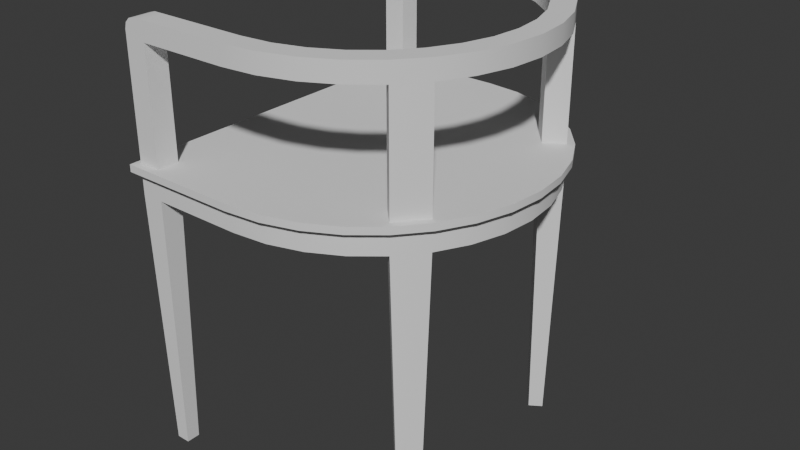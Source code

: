 # Source: DeskChair.blend  (saved by Blender 4.1.24; exported with 4.5.12 LTS)
import bpy
from mathutils import Matrix  # noqa: F401  (used for matrix-valued properties, if any)

bpy.ops.wm.read_factory_settings(use_empty=True)
scene = bpy.context.scene
scene.name = 'Scene'

# ---- collections
col_collection = bpy.data.collections.new('Collection'); scene.collection.children.link(col_collection)

# ---- world
world_world = bpy.data.worlds.new('World'); scene.world = world_world
world_world.use_nodes = True; world_world.node_tree.nodes.clear()
_N = world_world.node_tree.nodes; _L = world_world.node_tree.links
n0 = _N.new('ShaderNodeOutputWorld'); n0.name = 'World Output'; n0.location = (300, 300)
n1 = _N.new('ShaderNodeBackground'); n1.name = 'Background'; n1.location = (10, 300)
n1.inputs[0].default_value = (0.05088, 0.05088, 0.05088, 1.0)
_L.new(n1.outputs[0], n0.inputs[0])
n0.is_active_output = True
world_world.color = (0.05088, 0.05088, 0.05088)
world_world.use_sun_shadow = False
world_world.sun_shadow_jitter_overblur = 0.0

# ---- meshes
me_circle = bpy.data.meshes.new('Circle')
me_circle.from_pydata([(-0.006299, 0.8718, 0.0), (-0.5503, 0.8963, -1.508), (-0.6294, -0.9754, -1.508), (-0.006299, -0.8718, 0.0), (0.17, -0.8544, 0.0), (0.3334, -0.8049, 0.0), (0.484, -0.7243, 0.0), (0.7226, 0.5249, -1.508), (0.6558, 0.6063, -1.508), (0.8049, -0.3334, 0.0), (0.8544, -0.17, 0.0), (0.8712, 0.0, 0.0), (0.8544, 0.17, 0.0), (0.8049, 0.3334, 0.0), (0.7887, 0.569, -1.508), (0.7119, 0.6625, -1.508), (0.484, 0.7243, 0.0), (0.3334, 0.8049, 0.0), (0.17, 0.8544, 0.0), (-0.6539, -1.0, 0.1295), (-0.6539, 1.0, 0.1295), (0.0, -1.0, 0.1295), (0.0, 1.0, 0.1295), (0.1951, -0.9808, 0.1295), (0.3827, -0.9239, 0.1295), (0.5556, -0.8315, 0.1295), (0.7071, -0.7071, 0.1295), (0.8315, -0.5556, 0.1295), (0.9239, -0.3827, 0.1295), (0.9808, -0.1951, 0.1295), (1.0, 0.0, 0.1295), (0.9808, 0.1951, 0.1295), (0.9239, 0.3827, 0.1295), (0.8315, 0.5556, 0.1295), (0.7071, 0.7071, 0.1295), (0.5556, 0.8315, 0.1295), (0.3827, 0.9239, 0.1295), (0.1951, 0.9808, 0.1295), (-0.6848, -1.044, 0.1295), (-0.6848, 1.044, 0.1295), (-0.001879, -1.044, 0.1295), (-0.001879, 1.044, 0.1295), (0.2019, -1.024, 0.1295), (0.3978, -0.9648, 0.1295), (0.5783, -0.8683, 0.1295), (0.7365, -0.7384, 0.1295), (0.8664, -0.5802, 0.1295), (0.9629, -0.3996, 0.1295), (1.022, -0.2037, 0.1295), (1.042, 2.658e-10, 0.1295), (1.022, 0.2037, 0.1295), (0.9629, 0.3996, 0.1295), (0.8664, 0.5802, 0.1295), (0.7365, 0.7384, 0.1295), (0.5783, 0.8683, 0.1295), (0.3978, 0.9648, 0.1295), (0.2019, 1.024, 0.1295), (-0.5256, 1.0, 0.1295), (-0.5279, 1.044, 0.1295), (-0.5259, -1.0, 0.1295), (-0.5281, -1.044, 0.1295), (-0.6539, 0.8716, 0.1295), (-0.6848, 0.8698, 0.1295), (-0.6539, -0.8716, 0.1295), (-0.6848, -0.8716, 0.1295), (-0.5504, -0.9754, -1.508), (-0.6294, 0.9754, -1.508), (-0.5503, -0.8963, -1.508), (-0.6294, -0.8962, -1.508), (-0.6294, 0.8962, -1.508), (0.0, 1.0, 0.0), (0.1951, -0.9808, 0.0), (0.0, -1.0, 0.0), (0.3827, -0.9239, 0.0), (0.5556, -0.8315, 0.0), (0.6558, -0.6063, -1.508), (0.7226, -0.5249, -1.508), (0.9239, -0.3827, 0.0), (0.9808, -0.1951, 0.0), (1.0, 0.0, 0.0), (0.9808, 0.1951, 0.0), (0.9239, 0.3827, 0.0), (0.7119, -0.6625, -1.508), (0.7887, -0.569, -1.508), (0.5556, 0.8315, 0.0), (0.3827, 0.9239, 0.0), (0.1951, 0.9808, 0.0), (-0.5502, 0.9754, -1.508), (-0.6539, 0.8716, 0.0), (-0.6539, 1.0, 0.0), (-0.5259, -1.0, 0.0), (-0.6539, -1.0, 0.0), (-0.5256, 1.0, 0.0), (-0.6539, -0.8716, 0.0), (-0.5258, -0.8717, 0.0), (-0.5257, 0.8717, 0.0), (0.8315, -0.5556, 0.0), (0.7071, -0.7071, 0.0), (0.7071, 0.7071, 0.0), (0.8315, 0.5556, 0.0), (0.7243, -0.484, 0.0), (0.616, -0.616, 0.0), (0.616, 0.616, 0.0), (0.7243, 0.484, 0.0), (-0.6848, 0.8698, 0.1704), (-0.6848, 1.044, 0.1704), (-0.5281, -1.044, 0.1704), (-0.6848, -1.044, 0.1704), (-0.5279, 1.044, 0.1704), (-0.001879, 1.044, 0.1704), (0.2019, -1.024, 0.1704), (-0.001879, -1.044, 0.1704), (0.3978, -0.9648, 0.1704), (0.5783, -0.8683, 0.1704), (0.7365, -0.7384, 0.1704), (0.8664, -0.5802, 0.1704), (0.9629, -0.3996, 0.1704), (1.022, -0.2037, 0.1704), (1.042, 2.658e-10, 0.1704), (1.022, 0.2037, 0.1704), (0.9629, 0.3996, 0.1704), (0.8664, 0.5802, 0.1704), (0.7365, 0.7384, 0.1704), (0.5783, 0.8683, 0.1704), (0.3978, 0.9648, 0.1704), (0.2019, 1.024, 0.1704), (-0.6848, -0.8716, 0.1704), (-0.4338, 0.78, 0.1704), (-0.4339, -0.78, 0.1704), (-0.01072, 0.7802, 0.1704), (0.1521, -0.7643, 0.1704), (-0.0106, -0.78, 0.1704), (0.2981, -0.7197, 0.1704), (0.4329, -0.6478, 0.1704), (0.551, -0.5509, 0.1704), (0.6478, -0.4329, 0.1704), (0.7198, -0.2981, 0.1704), (0.7643, -0.152, 0.1704), (0.7791, 5.466e-05, 0.1704), (0.7642, 0.152, 0.1704), (0.72, 0.298, 0.1704), (0.6478, 0.4327, 0.1704), (0.5509, 0.551, 0.1704), (0.4329, 0.6479, 0.1704), (0.2982, 0.7198, 0.1704), (0.1521, 0.7641, 0.1704), (-0.6538, 0.8716, 0.1704), (-0.6539, 0.9998, 0.1704), (-0.5257, -1.0, 0.1704), (-0.654, -0.9999, 0.1704), (-0.5256, 1.0, 0.1704), (0.0002298, 1.0, 0.1704), (0.1952, -0.9808, 0.1704), (0.0001672, -1.0, 0.1704), (0.3828, -0.9239, 0.1704), (0.5556, -0.8315, 0.1704), (0.7072, -0.7071, 0.1704), (0.8315, -0.5556, 0.1704), (0.9239, -0.3827, 0.1704), (0.9807, -0.1951, 0.1704), (1.0, -2.974e-06, 0.1704), (0.9808, 0.1951, 0.1704), (0.9239, 0.3828, 0.1704), (0.8311, 0.5558, 0.1704), (0.7075, 0.7067, 0.1704), (0.5561, 0.8308, 0.1704), (0.3832, 0.9235, 0.1704), (0.1958, 0.9812, 0.1704), (-0.6539, -0.8717, 0.1704), (-0.6538, 0.8716, 0.8139), (-0.6539, 0.9998, 0.8139), (-0.5257, -1.0, 0.8139), (-0.654, -0.9999, 0.8139), (-0.5256, 1.0, 0.8139), (0.0002298, 1.0, 0.8139), (0.1952, -0.9808, 0.8139), (0.0001672, -1.0, 0.8139), (0.3828, -0.9239, 0.8139), (0.5556, -0.8315, 0.8139), (0.7072, -0.7071, 0.8139), (0.8315, -0.5556, 0.8139), (0.9239, -0.3827, 0.8139), (0.9807, -0.1951, 0.8139), (1.0, -2.974e-06, 0.8139), (0.9808, 0.1951, 0.8139), (0.9239, 0.3828, 0.8139), (0.8311, 0.5558, 0.8139), (0.7075, 0.7067, 0.8139), (0.5561, 0.8308, 0.8139), (0.3832, 0.9235, 0.8139), (0.1958, 0.9812, 0.8139), (-0.6539, -0.8717, 0.8139), (-0.5254, 0.8715, 0.8139), (-0.006221, 0.8718, 0.8139), (0.1701, -0.8545, 0.8139), (-0.006184, -0.8716, 0.8139), (0.3334, -0.8047, 0.8139), (0.484, -0.7243, 0.8139), (0.616, -0.6159, 0.8139), (0.7244, -0.484, 0.8139), (0.8048, -0.3333, 0.8139), (0.8545, -0.1699, 0.8139), (0.8711, 8.113e-05, 0.8139), (0.8544, 0.1699, 0.8139), (0.805, 0.3332, 0.8139), (0.7243, 0.4838, 0.8139), (0.616, 0.616, 0.8139), (0.484, 0.7244, 0.8139), (0.3334, 0.8049, 0.8139), (0.1701, 0.8543, 0.8139), (-0.5255, -0.8716, 0.8139), (-0.5257, -1.0, 0.9222), (-0.5256, 1.0, 0.9222), (0.0002298, 1.0, 0.9222), (0.1952, -0.9808, 0.9222), (0.0001672, -1.0, 0.9222), (0.3828, -0.9239, 0.9222), (0.5556, -0.8315, 0.9222), (0.7072, -0.7071, 0.9222), (0.8315, -0.5556, 0.9222), (0.9239, -0.3827, 0.9222), (0.9807, -0.1951, 0.9222), (1.0, -2.974e-06, 0.9222), (0.9808, 0.1951, 0.9222), (0.9239, 0.3828, 0.9222), (0.8311, 0.5558, 0.9222), (0.7075, 0.7067, 0.9222), (0.5561, 0.8308, 0.9222), (0.3832, 0.9235, 0.9222), (0.1958, 0.9812, 0.9222), (-0.5254, 0.8715, 0.9222), (-0.006221, 0.8718, 0.9222), (0.1701, -0.8545, 0.9222), (-0.006184, -0.8716, 0.9222), (0.3334, -0.8047, 0.9222), (0.484, -0.7243, 0.9222), (0.616, -0.6159, 0.9222), (0.7244, -0.484, 0.9222), (0.8048, -0.3333, 0.9222), (0.8545, -0.1699, 0.9222), (0.8711, 8.113e-05, 0.9222), (0.8544, 0.1699, 0.9222), (0.805, 0.3332, 0.9222), (0.7243, 0.4838, 0.9222), (0.616, 0.616, 0.9222), (0.484, 0.7244, 0.9222), (0.3334, 0.8049, 0.9222), (0.1701, 0.8543, 0.9222), (-0.5255, -0.8716, 0.9222), (-0.5873, 0.8716, 0.9222), (-0.6538, 0.8716, 0.8557), (-0.6206, 0.8716, 0.9133), (-0.6449, 0.8716, 0.889), (-0.6539, 0.9998, 0.8557), (-0.5874, 0.9999, 0.9222), (-0.645, 0.9999, 0.889), (-0.6206, 0.9999, 0.9133), (-0.5875, -1.0, 0.9222), (-0.654, -0.9999, 0.8557), (-0.6207, -1.0, 0.9133), (-0.6451, -0.9999, 0.889), (-0.6539, -0.8717, 0.8557), (-0.5874, -0.8716, 0.9222), (-0.645, -0.8717, 0.889), (-0.6207, -0.8717, 0.9133), (-0.5254, 0.8715, 0.1704), (-0.006221, 0.8718, 0.1704), (0.1701, -0.8545, 0.1704), (-0.006184, -0.8716, 0.1704), (0.3334, -0.8047, 0.1704), (0.484, -0.7243, 0.1704), (0.616, -0.6159, 0.1704), (0.7244, -0.484, 0.1704), (0.8048, -0.3333, 0.1704), (0.8545, -0.1699, 0.1704), (0.8711, 8.113e-05, 0.1704), (0.8544, 0.1699, 0.1704), (0.805, 0.3332, 0.1704), (0.7243, 0.4838, 0.1704), (0.616, 0.616, 0.1704), (0.484, 0.7244, 0.1704), (0.3334, 0.8049, 0.1704), (0.1701, 0.8543, 0.1704), (-0.5255, -0.8716, 0.1704), (0.07045, -1.155e-05, 0.1704), (0.05745, -1.133e-05, 0.0)], [], [(77, 78, 29, 28), (92, 89, 20, 57), (85, 86, 37, 36), (78, 79, 30, 29), (72, 71, 23, 21), (86, 70, 22, 37), (79, 80, 31, 30), (71, 73, 24, 23), (80, 81, 32, 31), (73, 74, 25, 24), (81, 99, 33, 32), (74, 97, 26, 25), (99, 98, 34, 33), (97, 96, 27, 26), (93, 91, 19, 63), (98, 84, 35, 34), (96, 77, 28, 27), (90, 72, 21, 59), (84, 85, 36, 35), (63, 19, 38, 64), (32, 33, 52, 51), (31, 32, 51, 50), (30, 31, 50, 49), (29, 30, 49, 48), (28, 29, 48, 47), (27, 28, 47, 46), (26, 27, 46, 45), (40, 42, 110, 111), (56, 41, 109, 125), (49, 50, 119, 118), (42, 43, 112, 110), (50, 51, 120, 119), (43, 44, 113, 112), (51, 52, 121, 120), (44, 45, 114, 113), (52, 53, 122, 121), (45, 46, 115, 114), (64, 38, 107, 126), (53, 54, 123, 122), (46, 47, 116, 115), (60, 40, 111, 106), (54, 55, 124, 123), (47, 48, 117, 116), (58, 39, 105, 108), (55, 56, 125, 124), (48, 49, 118, 117), (33, 34, 53, 52), (59, 21, 40, 60), (34, 35, 54, 53), (57, 20, 39, 58), (35, 36, 55, 54), (21, 23, 42, 40), (36, 37, 56, 55), (23, 24, 43, 42), (37, 22, 41, 56), (24, 25, 44, 43), (25, 26, 45, 44), (22, 57, 58, 41), (41, 58, 108, 109), (70, 92, 57, 22), (19, 59, 60, 38), (38, 60, 106, 107), (91, 90, 59, 19), (39, 62, 104, 105), (20, 61, 62, 39), (89, 88, 61, 20), (62, 64, 126, 104), (61, 63, 64, 62), (88, 93, 63, 61), (0, 95, 92, 70), (3, 4, 71, 72), (4, 5, 73, 71), (5, 6, 74, 73), (6, 101, 97, 74), (100, 9, 77, 96), (9, 10, 78, 77), (10, 11, 79, 78), (11, 12, 80, 79), (12, 13, 81, 80), (13, 103, 99, 81), (102, 16, 84, 98), (16, 17, 85, 84), (17, 18, 86, 85), (18, 0, 70, 86), (94, 3, 72, 90), (95, 94, 93, 88), (95, 88, 69, 1), (89, 92, 87, 66), (93, 94, 67, 68), (90, 91, 2, 65), (88, 89, 66, 69), (92, 95, 1, 87), (91, 93, 68, 2), (99, 103, 7, 14), (97, 101, 75, 82), (102, 98, 15, 8), (101, 100, 76, 75), (100, 96, 83, 76), (98, 99, 14, 15), (94, 90, 65, 67), (103, 102, 8, 7), (96, 97, 82, 83), (146, 147, 105, 104), (148, 149, 107, 106), (150, 151, 109, 108), (152, 153, 111, 110), (154, 152, 110, 112), (155, 154, 112, 113), (156, 155, 113, 114), (157, 156, 114, 115), (158, 157, 115, 116), (159, 158, 116, 117), (160, 159, 117, 118), (161, 160, 118, 119), (162, 161, 119, 120), (163, 162, 120, 121), (164, 163, 121, 122), (165, 164, 122, 123), (166, 165, 123, 124), (167, 166, 124, 125), (151, 167, 125, 109), (147, 150, 108, 105), (153, 148, 106, 111), (168, 146, 104, 126), (149, 168, 126, 107), (149, 148, 171, 172), (163, 164, 187, 186), (147, 146, 169, 170), (146, 265, 192, 169), (272, 271, 198, 199), (283, 265, 146, 168), (193, 209, 247, 231), (184, 185, 224, 223), (196, 194, 232, 234), (209, 208, 246, 247), (183, 184, 223, 222), (194, 195, 233, 232), (208, 207, 245, 246), (182, 183, 222, 221), (192, 193, 231, 230), (207, 206, 244, 245), (181, 182, 221, 220), (206, 205, 243, 244), (180, 181, 220, 219), (210, 262, 248), (205, 204, 242, 243), (179, 180, 219, 218), (171, 176, 215, 211), (204, 203, 241, 242), (178, 179, 218, 217), (172, 171, 258), (279, 278, 205, 206), (150, 147, 170, 173), (156, 157, 180, 179), (168, 149, 172, 191), (283, 168, 191, 210), (191, 172, 258, 261), (230, 231, 213, 212), (232, 233, 215, 214), (234, 232, 214, 216), (235, 234, 216, 217), (236, 235, 217, 218), (237, 236, 218, 219), (238, 237, 219, 220), (239, 238, 220, 221), (240, 239, 221, 222), (241, 240, 222, 223), (242, 241, 223, 224), (243, 242, 224, 225), (244, 243, 225, 226), (245, 244, 226, 227), (246, 245, 227, 228), (247, 246, 228, 229), (231, 247, 229, 213), (233, 248, 211, 215), (169, 192, 250), (197, 196, 234, 235), (185, 186, 225, 224), (230, 212, 254, 249), (198, 197, 235, 236), (186, 187, 226, 225), (195, 210, 248, 233), (248, 262, 257, 211), (199, 198, 236, 237), (187, 188, 227, 226), (173, 254, 212), (174, 173, 212, 213), (200, 199, 237, 238), (188, 189, 228, 227), (176, 175, 214, 215), (201, 200, 238, 239), (189, 190, 229, 228), (175, 177, 216, 214), (202, 201, 239, 240), (190, 174, 213, 229), (177, 178, 217, 216), (203, 202, 240, 241), (265, 266, 151, 150), (266, 282, 167, 151), (282, 281, 166, 167), (281, 280, 165, 166), (280, 279, 164, 165), (164, 279, 206, 187), (206, 207, 188, 187), (207, 208, 189, 188), (208, 209, 190, 189), (209, 193, 174, 190), (193, 192, 173, 174), (173, 192, 265, 150), (198, 271, 156, 179), (199, 180, 157, 272), (278, 277, 162, 163), (277, 276, 161, 162), (276, 275, 160, 161), (275, 274, 159, 160), (274, 273, 158, 159), (273, 272, 157, 158), (163, 186, 205, 278), (199, 200, 181, 180), (200, 201, 182, 181), (201, 202, 183, 182), (202, 203, 184, 183), (203, 204, 185, 184), (204, 205, 186, 185), (171, 148, 283, 210), (210, 195, 176, 171), (195, 194, 175, 176), (194, 196, 177, 175), (196, 197, 178, 177), (197, 198, 179, 178), (271, 270, 155, 156), (270, 269, 154, 155), (269, 267, 152, 154), (267, 268, 153, 152), (268, 283, 148, 153), (249, 254, 256, 251), (251, 256, 255, 252), (252, 255, 253, 250), (257, 262, 264, 259), (259, 264, 263, 260), (260, 263, 261, 258), (170, 169, 250, 253), (254, 173, 256), (256, 173, 255), (255, 173, 253), (253, 173, 170), (250, 192, 252), (249, 192, 230), (252, 192, 251), (251, 192, 249), (258, 171, 260), (260, 171, 259), (259, 171, 257), (257, 171, 211), (262, 210, 264), (261, 210, 191), (264, 210, 263), (263, 210, 261), (127, 129, 266, 265), (130, 131, 268, 267), (132, 130, 267, 269), (133, 132, 269, 270), (134, 133, 270, 271), (135, 134, 271, 272), (136, 135, 272, 273), (137, 136, 273, 274), (138, 137, 274, 275), (139, 138, 275, 276), (140, 139, 276, 277), (141, 140, 277, 278), (142, 141, 278, 279), (143, 142, 279, 280), (144, 143, 280, 281), (145, 144, 281, 282), (129, 145, 282, 266), (131, 128, 283, 268), (128, 127, 265, 283), (127, 128, 284), (128, 131, 284), (131, 130, 284), (130, 132, 284), (132, 133, 284), (133, 134, 284), (134, 135, 284), (135, 136, 284), (136, 137, 284), (137, 138, 284), (138, 139, 284), (139, 140, 284), (140, 141, 284), (141, 142, 284), (142, 143, 284), (143, 144, 284), (144, 145, 284), (145, 129, 284), (129, 127, 284), (94, 95, 285), (95, 0, 285), (0, 18, 285), (18, 17, 285), (17, 16, 285), (16, 102, 285), (102, 103, 285), (103, 13, 285), (13, 12, 285), (12, 11, 285), (11, 10, 285), (10, 9, 285), (9, 100, 285), (100, 101, 285), (101, 6, 285), (6, 5, 285), (5, 4, 285), (4, 3, 285), (3, 94, 285)])
me_circle.polygons.foreach_set('use_smooth', [True] * 315)
_k = set([(1, 69), (1, 87), (1, 95), (2, 65), (2, 68), (2, 91), (7, 8), (7, 14), (7, 103), (8, 15), (8, 102), (14, 15), (14, 99), (15, 98), (19, 59), (19, 63), (19, 91), (20, 57), (20, 61), (20, 89), (21, 23), (21, 59), (22, 37), (22, 57), (23, 24), (24, 25), (25, 26), (26, 27), (27, 28), (28, 29), (29, 30), (30, 31), (31, 32), (32, 33), (33, 34), (34, 35), (35, 36), (36, 37), (38, 60), (38, 64), (38, 107), (39, 58), (39, 62), (39, 105), (40, 42), (40, 60), (41, 56), (41, 58), (42, 43), (43, 44), (44, 45), (45, 46), (46, 47), (47, 48), (48, 49), (49, 50), (50, 51), (51, 52), (52, 53), (53, 54), (54, 55), (55, 56), (61, 63), (62, 64), (65, 67), (65, 90), (66, 69), (66, 87), (66, 89), (67, 68), (67, 94), (68, 93), (69, 88), (70, 86), (70, 92), (71, 72), (71, 73), (72, 90), (73, 74), (74, 97), (75, 76), (75, 82), (75, 101), (76, 83), (76, 100), (77, 78), (77, 96), (78, 79), (79, 80), (80, 81), (81, 99), (82, 83), (82, 97), (83, 96), (84, 85), (84, 98), (85, 86), (87, 92), (88, 93), (88, 95), (90, 94), (92, 95), (93, 94), (96, 100), (97, 101), (98, 102), (99, 103), (100, 101), (102, 103), (104, 105), (104, 126), (105, 108), (106, 107), (106, 111), (107, 126), (108, 109), (109, 125), (110, 111), (110, 112), (112, 113), (113, 114), (114, 115), (115, 116), (116, 117), (117, 118), (118, 119), (119, 120), (120, 121), (121, 122), (122, 123), (123, 124), (124, 125), (146, 147), (146, 169), (146, 265), (147, 150), (147, 170), (148, 149), (148, 171), (148, 283), (149, 168), (149, 172), (150, 173), (150, 265), (156, 157), (156, 179), (156, 271), (157, 180), (157, 272), (163, 164), (163, 186), (163, 278), (164, 187), (164, 279), (168, 191), (168, 283), (169, 250), (170, 253), (171, 176), (171, 210), (172, 258), (173, 174), (173, 192), (174, 190), (175, 176), (175, 177), (177, 178), (178, 179), (179, 198), (180, 181), (180, 199), (181, 182), (182, 183), (183, 184), (184, 185), (185, 186), (186, 205), (187, 188), (187, 206), (188, 189), (189, 190), (191, 261), (192, 193), (192, 265), (193, 209), (194, 195), (194, 196), (195, 210), (196, 197), (197, 198), (198, 271), (199, 200), (199, 272), (200, 201), (201, 202), (202, 203), (203, 204), (204, 205), (205, 278), (206, 207), (206, 279), (207, 208), (208, 209), (210, 283), (211, 215), (211, 257), (212, 213), (212, 254), (213, 229), (214, 215), (214, 216), (216, 217), (217, 218), (218, 219), (219, 220), (220, 221), (221, 222), (222, 223), (223, 224), (224, 225), (225, 226), (226, 227), (227, 228), (228, 229), (230, 231), (230, 249), (231, 247), (232, 233), (232, 234), (233, 248), (234, 235), (235, 236), (236, 237), (237, 238), (238, 239), (239, 240), (240, 241), (241, 242), (242, 243), (243, 244), (244, 245), (245, 246), (246, 247), (248, 262), (249, 251), (250, 252), (251, 252), (253, 255), (254, 256), (255, 256), (257, 259), (258, 260), (259, 260), (261, 263), (262, 264), (263, 264), (271, 272), (278, 279)])
me_circle.attributes.new('sharp_edge', 'BOOLEAN', 'EDGE').data.foreach_set('value', [ (min(e.vertices), max(e.vertices)) in _k for e in me_circle.edges])
_uv = me_circle.uv_layers.new(name='UVMap')
_uv.uv.foreach_set('vector', [0.2201, 0.3814, 0.2201, 0.3529, 0.239, 0.3529, 0.239, 0.3814, 0.2201, 0.01951, 0.2201, 0.0008348, 0.239, 0.0008348, 0.239, 0.01951, 0.2201, 0.1531, 0.2201, 0.1246, 0.239, 0.1246, 0.239, 0.1531, 0.2201, 0.3529, 0.2201, 0.3243, 0.239, 0.3243, 0.239, 0.3529, 0.2201, 0.5526, 0.2201, 0.5241, 0.239, 0.5241, 0.239, 0.5526, 0.2201, 0.1246, 0.2201, 0.09603, 0.239, 0.09603, 0.239, 0.1246, 0.2201, 0.3243, 0.2201, 0.2958, 0.239, 0.2958, 0.239, 0.3243, 0.2201, 0.5241, 0.2201, 0.4956, 0.239, 0.4956, 0.239, 0.5241, 0.2201, 0.2958, 0.2201, 0.2673, 0.239, 0.2673, 0.239, 0.2958, 0.2201, 0.4956, 0.2201, 0.467, 0.239, 0.467, 0.239, 0.4956, 0.2201, 0.2673, 0.2201, 0.2387, 0.239, 0.2387, 0.239, 0.2673, 0.2201, 0.467, 0.2201, 0.4385, 0.239, 0.4385, 0.239, 0.467, 0.2201, 0.2387, 0.2201, 0.2102, 0.239, 0.2102, 0.239, 0.2387, 0.2201, 0.4385, 0.2201, 0.41, 0.239, 0.41, 0.239, 0.4385, 0.8559, 0.6678, 0.8559, 0.6491, 0.8747, 0.6491, 0.8747, 0.6678, 0.2201, 0.2102, 0.2201, 0.1816, 0.239, 0.1816, 0.239, 0.2102, 0.2201, 0.41, 0.2201, 0.3814, 0.239, 0.3814, 0.239, 0.41, 0.2201, 0.6292, 0.2201, 0.5526, 0.239, 0.5526, 0.239, 0.6292, 0.2201, 0.1816, 0.2201, 0.1531, 0.239, 0.1531, 0.239, 0.1816, 0.5186, 0.6288, 0.5186, 0.6475, 0.5141, 0.6539, 0.5141, 0.6288, 0.7483, 0.4462, 0.7348, 0.421, 0.7399, 0.4174, 0.7539, 0.4437, 0.7565, 0.4735, 0.7483, 0.4462, 0.7539, 0.4437, 0.7626, 0.4722, 0.7593, 0.5019, 0.7565, 0.4735, 0.7626, 0.4722, 0.7655, 0.5019, 0.7565, 0.5303, 0.7593, 0.5019, 0.7655, 0.5019, 0.7626, 0.5315, 0.7483, 0.5576, 0.7565, 0.5303, 0.7626, 0.5315, 0.7539, 0.5601, 0.7348, 0.5828, 0.7483, 0.5576, 0.7539, 0.5601, 0.7399, 0.5863, 0.7167, 0.6048, 0.7348, 0.5828, 0.7399, 0.5863, 0.721, 0.6094, 0.9937, 0.5775, 0.9937, 0.5477, 0.9997, 0.5477, 0.9997, 0.5775, 0.9937, 0.1305, 0.9937, 0.1007, 0.9997, 0.1007, 0.9997, 0.1305, 0.9937, 0.3391, 0.9937, 0.3093, 0.9997, 0.3093, 0.9997, 0.3391, 0.9937, 0.5477, 0.9937, 0.5179, 0.9997, 0.5179, 0.9997, 0.5477, 0.9937, 0.3093, 0.9937, 0.2795, 0.9997, 0.2795, 0.9997, 0.3093, 0.9937, 0.5179, 0.9937, 0.4881, 0.9997, 0.4881, 0.9997, 0.5179, 0.9937, 0.2795, 0.9937, 0.2497, 0.9997, 0.2497, 0.9997, 0.2795, 0.9937, 0.4881, 0.9937, 0.4583, 0.9997, 0.4583, 0.9997, 0.4881, 0.9937, 0.2497, 0.9937, 0.2199, 0.9997, 0.2199, 0.9997, 0.2497, 0.9937, 0.4583, 0.9937, 0.4285, 0.9997, 0.4285, 0.9997, 0.4583, 0.7268, 0.02682, 0.7268, 0.001673, 0.7328, 0.001673, 0.7328, 0.02682, 0.9937, 0.2199, 0.9937, 0.1901, 0.9997, 0.1901, 0.9997, 0.2199, 0.9937, 0.4285, 0.9937, 0.3987, 0.9997, 0.3987, 0.9997, 0.4285, 0.9937, 0.6542, 0.9937, 0.5775, 0.9997, 0.5775, 0.9997, 0.6542, 0.9937, 0.1901, 0.9937, 0.1603, 0.9997, 0.1603, 0.9997, 0.1901, 0.9937, 0.3987, 0.9937, 0.3689, 0.9997, 0.3689, 0.9997, 0.3987, 0.9937, 0.02413, 0.9937, 0.001293, 0.9997, 0.001293, 0.9997, 0.02413, 0.9937, 0.1603, 0.9937, 0.1305, 0.9997, 0.1305, 0.9997, 0.1603, 0.9937, 0.3689, 0.9937, 0.3391, 0.9997, 0.3391, 0.9997, 0.3689, 0.7348, 0.421, 0.7167, 0.3989, 0.721, 0.3944, 0.7399, 0.4174, 0.5372, 0.6475, 0.6138, 0.6475, 0.6135, 0.6539, 0.5369, 0.6539, 0.7167, 0.3989, 0.6946, 0.3808, 0.698, 0.3755, 0.721, 0.3944, 0.5372, 0.3563, 0.5186, 0.3563, 0.5141, 0.3499, 0.5369, 0.3499, 0.6946, 0.3808, 0.6695, 0.3674, 0.6717, 0.3614, 0.698, 0.3755, 0.6138, 0.6475, 0.6422, 0.6447, 0.6432, 0.651, 0.6135, 0.6539, 0.6695, 0.3674, 0.6422, 0.3591, 0.6432, 0.3528, 0.6717, 0.3614, 0.6422, 0.6447, 0.6695, 0.6364, 0.6717, 0.6423, 0.6432, 0.651, 0.6422, 0.3591, 0.6138, 0.3563, 0.6135, 0.3499, 0.6432, 0.3528, 0.6695, 0.6364, 0.6946, 0.6229, 0.698, 0.6283, 0.6717, 0.6423, 0.6946, 0.6229, 0.7167, 0.6048, 0.721, 0.6094, 0.698, 0.6283, 0.6138, 0.3563, 0.5372, 0.3563, 0.5369, 0.3499, 0.6135, 0.3499, 0.9937, 0.1007, 0.9937, 0.02413, 0.9997, 0.02413, 0.9997, 0.1007, 0.2201, 0.09603, 0.2201, 0.01951, 0.239, 0.01951, 0.239, 0.09603, 0.5186, 0.6475, 0.5372, 0.6475, 0.5369, 0.6539, 0.5141, 0.6539, 0.9937, 0.677, 0.9937, 0.6542, 0.9997, 0.6542, 0.9997, 0.677, 0.2201, 0.6478, 0.2201, 0.6292, 0.239, 0.6292, 0.239, 0.6478, 0.7268, 0.3057, 0.7268, 0.2803, 0.7328, 0.2803, 0.7328, 0.3057, 0.5186, 0.3563, 0.5186, 0.375, 0.5141, 0.3753, 0.5141, 0.3499, 0.8559, 0.9402, 0.8559, 0.9215, 0.8747, 0.9215, 0.8747, 0.9402, 0.7268, 0.2803, 0.7268, 0.02682, 0.7328, 0.02682, 0.7328, 0.2803, 0.5186, 0.375, 0.5186, 0.6288, 0.5141, 0.6288, 0.5141, 0.3753, 0.8559, 0.9215, 0.8559, 0.6678, 0.8747, 0.6678, 0.8747, 0.9215, 0.3351, 0.5161, 0.2595, 0.5161, 0.2595, 0.4974, 0.3361, 0.4974, 0.3351, 0.7699, 0.3608, 0.7674, 0.3645, 0.7858, 0.3361, 0.7886, 0.3608, 0.7674, 0.3846, 0.7602, 0.3918, 0.7775, 0.3645, 0.7858, 0.3846, 0.7602, 0.4065, 0.7484, 0.4169, 0.764, 0.3918, 0.7775, 0.4065, 0.7484, 0.4257, 0.7327, 0.439, 0.7459, 0.4169, 0.764, 0.4415, 0.7135, 0.4532, 0.6915, 0.4706, 0.6987, 0.4571, 0.7239, 0.4532, 0.6915, 0.4604, 0.6677, 0.4788, 0.6714, 0.4706, 0.6987, 0.4604, 0.6677, 0.4629, 0.643, 0.4816, 0.643, 0.4788, 0.6714, 0.4629, 0.643, 0.4604, 0.6183, 0.4788, 0.6146, 0.4816, 0.643, 0.4604, 0.6183, 0.4532, 0.5945, 0.4706, 0.5873, 0.4788, 0.6146, 0.4532, 0.5945, 0.4415, 0.5725, 0.4571, 0.5621, 0.4706, 0.5873, 0.4257, 0.5533, 0.4065, 0.5375, 0.4169, 0.522, 0.439, 0.5401, 0.4065, 0.5375, 0.3846, 0.5258, 0.3918, 0.5085, 0.4169, 0.522, 0.3846, 0.5258, 0.3608, 0.5186, 0.3645, 0.5002, 0.3918, 0.5085, 0.3608, 0.5186, 0.3351, 0.5161, 0.3361, 0.4974, 0.3645, 0.5002, 0.2595, 0.7699, 0.3351, 0.7699, 0.3361, 0.7886, 0.2595, 0.7886, 0.2595, 0.5161, 0.2595, 0.7699, 0.2409, 0.7699, 0.2409, 0.5161, 0.6462, 0.279, 0.6275, 0.2787, 0.6346, 0.0592, 0.6462, 0.05939, 0.2201, 0.0008348, 0.2201, 0.01951, 0.0005306, 0.01593, 0.0005306, 0.004412, 0.6891, 0.5966, 0.6704, 0.5969, 0.6704, 0.3772, 0.6819, 0.3771, 0.2201, 0.6292, 0.2201, 0.6478, 0.0005309, 0.6443, 0.0005309, 0.6328, 0.8559, 0.9215, 0.8559, 0.9402, 0.6362, 0.9366, 0.6362, 0.9251, 0.6648, 0.2787, 0.6462, 0.279, 0.6462, 0.05939, 0.6577, 0.0592, 0.8559, 0.6491, 0.8559, 0.6678, 0.6362, 0.6642, 0.6362, 0.6526, 0.5848, 0.5865, 0.566, 0.5872, 0.5613, 0.3676, 0.5728, 0.3672, 0.6503, 0.5817, 0.6315, 0.5823, 0.6268, 0.3627, 0.6383, 0.3623, 0.5412, 0.5872, 0.5224, 0.5865, 0.5344, 0.3672, 0.5459, 0.3676, 0.6315, 0.5823, 0.6067, 0.5823, 0.6114, 0.3627, 0.6268, 0.3627, 0.6067, 0.5823, 0.5879, 0.5817, 0.5999, 0.3623, 0.6114, 0.3627, 0.2201, 0.2102, 0.2201, 0.2387, 0.0005618, 0.2333, 0.0005617, 0.2157, 0.6704, 0.5969, 0.6518, 0.5966, 0.6589, 0.3771, 0.6704, 0.3772, 0.566, 0.5872, 0.5412, 0.5872, 0.5459, 0.3676, 0.5613, 0.3676, 0.2201, 0.41, 0.2201, 0.4385, 0.0005618, 0.433, 0.0005618, 0.4154, 0.5075, 0.2282, 0.5075, 0.2095, 0.512, 0.2031, 0.512, 0.2285, 0.4888, 0.5007, 0.5075, 0.5007, 0.512, 0.5071, 0.4892, 0.5071, 0.4888, 0.2095, 0.4122, 0.2095, 0.4125, 0.2031, 0.4891, 0.2031, 0.3839, 0.4979, 0.4123, 0.5007, 0.4125, 0.5071, 0.3829, 0.5042, 0.3565, 0.4896, 0.3839, 0.4979, 0.3829, 0.5042, 0.3544, 0.4955, 0.3314, 0.4761, 0.3565, 0.4896, 0.3544, 0.4955, 0.3281, 0.4815, 0.3093, 0.458, 0.3314, 0.4761, 0.3281, 0.4815, 0.3051, 0.4626, 0.2912, 0.436, 0.3093, 0.458, 0.3051, 0.4626, 0.2861, 0.4395, 0.2778, 0.4108, 0.2912, 0.436, 0.2861, 0.4395, 0.2721, 0.4133, 0.2695, 0.3835, 0.2778, 0.4108, 0.2721, 0.4133, 0.2634, 0.3847, 0.2667, 0.3551, 0.2695, 0.3835, 0.2634, 0.3847, 0.2605, 0.3551, 0.2695, 0.3267, 0.2667, 0.3551, 0.2605, 0.3551, 0.2634, 0.3254, 0.2778, 0.2994, 0.2695, 0.3267, 0.2634, 0.3254, 0.2721, 0.2969, 0.2913, 0.2742, 0.2778, 0.2994, 0.2721, 0.2969, 0.2861, 0.2706, 0.3093, 0.2522, 0.2913, 0.2742, 0.2861, 0.2706, 0.3051, 0.2476, 0.3313, 0.2341, 0.3093, 0.2522, 0.3051, 0.2476, 0.3281, 0.2287, 0.3565, 0.2206, 0.3313, 0.2341, 0.3281, 0.2287, 0.3544, 0.2146, 0.3838, 0.2122, 0.3565, 0.2206, 0.3544, 0.2146, 0.3829, 0.206, 0.4122, 0.2095, 0.3838, 0.2122, 0.3829, 0.206, 0.4125, 0.2031, 0.5075, 0.2095, 0.4888, 0.2095, 0.4891, 0.2031, 0.512, 0.2031, 0.4123, 0.5007, 0.4888, 0.5007, 0.4892, 0.5071, 0.4125, 0.5071, 0.5075, 0.482, 0.5075, 0.2282, 0.512, 0.2285, 0.512, 0.482, 0.5075, 0.5007, 0.5075, 0.482, 0.512, 0.482, 0.512, 0.5071, 0.8759, 0.0008245, 0.8759, 0.01949, 0.7822, 0.01949, 0.7822, 0.0008244, 0.8759, 0.41, 0.8759, 0.4384, 0.7822, 0.4384, 0.7822, 0.41, 0.5325, 0.347, 0.5138, 0.347, 0.5139, 0.2533, 0.5325, 0.2533, 0.99, 0.001451, 0.99, 0.02014, 0.8963, 0.02014, 0.8963, 0.001451, 0.99, 0.3701, 0.99, 0.395, 0.8963, 0.395, 0.8963, 0.3701, 0.4888, 0.482, 0.4888, 0.2282, 0.5075, 0.2282, 0.5075, 0.482, 0.8963, 0.09572, 0.8963, 0.1215, 0.8805, 0.1215, 0.8805, 0.09572, 0.7822, 0.3529, 0.7822, 0.3814, 0.7665, 0.3814, 0.7665, 0.3529, 0.8963, 0.4447, 0.8963, 0.4695, 0.8805, 0.4695, 0.8805, 0.4447, 0.8963, 0.1215, 0.8963, 0.1464, 0.8805, 0.1464, 0.8805, 0.1215, 0.7822, 0.3243, 0.7822, 0.3529, 0.7665, 0.3529, 0.7665, 0.3243, 0.8963, 0.4695, 0.8963, 0.4953, 0.8805, 0.4953, 0.8805, 0.4695, 0.8963, 0.1464, 0.8963, 0.1712, 0.8805, 0.1712, 0.8805, 0.1464, 0.7822, 0.2958, 0.7822, 0.3243, 0.7665, 0.3243, 0.7665, 0.2958, 0.8963, 0.02014, 0.8963, 0.09572, 0.8805, 0.09572, 0.8805, 0.02014, 0.8963, 0.1712, 0.8963, 0.1961, 0.8805, 0.1961, 0.8805, 0.1712, 0.7822, 0.2673, 0.7822, 0.2958, 0.7665, 0.2958, 0.7665, 0.2673, 0.8963, 0.1961, 0.8963, 0.221, 0.8805, 0.221, 0.8805, 0.1961, 0.7822, 0.2387, 0.7822, 0.2673, 0.7665, 0.2673, 0.7665, 0.2387, 0.8963, 0.5709, 0.8805, 0.5799, 0.8805, 0.5709, 0.8963, 0.221, 0.8963, 0.2458, 0.8805, 0.2458, 0.8805, 0.221, 0.7822, 0.2102, 0.7822, 0.2387, 0.7665, 0.2387, 0.7665, 0.2102, 0.7822, 0.01949, 0.7822, 0.09605, 0.7665, 0.09605, 0.7665, 0.01949, 0.8963, 0.2458, 0.8963, 0.2707, 0.8805, 0.2707, 0.8805, 0.2458, 0.7822, 0.1817, 0.7822, 0.2102, 0.7665, 0.2102, 0.7665, 0.1817, 0.7822, 0.0008244, 0.7822, 0.01949, 0.7761, 0.0008245, 0.99, 0.1961, 0.99, 0.221, 0.8963, 0.221, 0.8963, 0.1961, 0.8759, 0.6292, 0.8759, 0.6478, 0.7822, 0.6478, 0.7822, 0.6292, 0.8759, 0.2102, 0.8759, 0.2387, 0.7822, 0.2387, 0.7822, 0.2102, 0.2601, 0.347, 0.2415, 0.347, 0.2414, 0.2533, 0.2601, 0.2533, 0.99, 0.5709, 0.99, 0.5896, 0.8963, 0.5896, 0.8963, 0.5709, 0.2601, 0.2533, 0.2414, 0.2533, 0.2414, 0.2472, 0.2601, 0.2472, 0.5139, 0.2231, 0.5139, 0.1476, 0.5326, 0.1466, 0.5326, 0.2232, 0.2626, 0.1219, 0.2601, 0.1475, 0.2414, 0.1466, 0.2442, 0.1182, 0.2699, 0.09811, 0.2626, 0.1219, 0.2442, 0.1182, 0.2525, 0.09092, 0.2816, 0.07619, 0.2699, 0.09811, 0.2525, 0.09092, 0.266, 0.06575, 0.2973, 0.05696, 0.2816, 0.07619, 0.266, 0.06575, 0.2841, 0.04369, 0.3165, 0.04119, 0.2973, 0.05696, 0.2841, 0.04369, 0.3061, 0.02559, 0.3385, 0.02949, 0.3165, 0.04119, 0.3061, 0.02559, 0.3313, 0.01214, 0.3623, 0.02225, 0.3385, 0.02949, 0.3313, 0.01214, 0.3586, 0.003873, 0.387, 0.01983, 0.3623, 0.02225, 0.3586, 0.003873, 0.387, 0.001064, 0.4118, 0.02226, 0.387, 0.01983, 0.387, 0.001064, 0.4154, 0.003869, 0.4355, 0.02946, 0.4118, 0.02226, 0.4154, 0.003869, 0.4427, 0.01215, 0.4574, 0.04121, 0.4355, 0.02946, 0.4427, 0.01215, 0.4679, 0.02566, 0.4767, 0.05697, 0.4574, 0.04121, 0.4679, 0.02566, 0.4899, 0.04366, 0.4925, 0.07619, 0.4767, 0.05697, 0.4899, 0.04366, 0.508, 0.06569, 0.5042, 0.09812, 0.4925, 0.07619, 0.508, 0.06569, 0.5215, 0.09088, 0.5114, 0.1219, 0.5042, 0.09812, 0.5215, 0.09088, 0.5298, 0.1181, 0.5139, 0.1476, 0.5114, 0.1219, 0.5298, 0.1181, 0.5326, 0.1466, 0.2601, 0.1475, 0.2601, 0.2231, 0.2414, 0.2232, 0.2414, 0.1466, 0.8963, 0.001451, 0.8963, 0.02014, 0.8902, 0.001451, 0.8963, 0.4198, 0.8963, 0.4447, 0.8805, 0.4447, 0.8805, 0.4198, 0.7822, 0.3814, 0.7822, 0.41, 0.7665, 0.41, 0.7665, 0.3814, 0.5139, 0.2231, 0.5326, 0.2232, 0.5326, 0.2322, 0.5139, 0.2322, 0.8963, 0.395, 0.8963, 0.4198, 0.8805, 0.4198, 0.8805, 0.395, 0.7822, 0.41, 0.7822, 0.4384, 0.7665, 0.4384, 0.7665, 0.41, 0.8963, 0.4953, 0.8963, 0.5709, 0.8805, 0.5709, 0.8805, 0.4953, 0.2601, 0.2231, 0.2601, 0.2322, 0.2414, 0.2322, 0.2414, 0.2232, 0.8963, 0.3701, 0.8963, 0.395, 0.8805, 0.395, 0.8805, 0.3701, 0.7822, 0.4384, 0.7822, 0.4669, 0.7665, 0.4669, 0.7665, 0.4384, 0.7822, 0.6292, 0.7665, 0.6382, 0.7665, 0.6292, 0.7822, 0.5526, 0.7822, 0.6292, 0.7665, 0.6292, 0.7665, 0.5526, 0.8963, 0.3452, 0.8963, 0.3701, 0.8805, 0.3701, 0.8805, 0.3452, 0.7822, 0.4669, 0.7822, 0.4955, 0.7665, 0.4955, 0.7665, 0.4669, 0.7822, 0.09605, 0.7822, 0.1246, 0.7665, 0.1246, 0.7665, 0.09605, 0.8963, 0.3204, 0.8963, 0.3452, 0.8805, 0.3452, 0.8805, 0.3204, 0.7822, 0.4955, 0.7822, 0.524, 0.7665, 0.524, 0.7665, 0.4955, 0.7822, 0.1246, 0.7822, 0.1531, 0.7665, 0.1531, 0.7665, 0.1246, 0.8963, 0.2955, 0.8963, 0.3204, 0.8805, 0.3204, 0.8805, 0.2955, 0.7822, 0.524, 0.7822, 0.5526, 0.7665, 0.5526, 0.7665, 0.524, 0.7822, 0.1531, 0.7822, 0.1817, 0.7665, 0.1817, 0.7665, 0.1531, 0.8963, 0.2707, 0.8963, 0.2955, 0.8805, 0.2955, 0.8805, 0.2707, 0.4888, 0.2282, 0.4132, 0.2282, 0.4122, 0.2095, 0.4888, 0.2095, 0.4132, 0.2282, 0.3875, 0.2307, 0.3838, 0.2122, 0.4122, 0.2095, 0.3875, 0.2307, 0.3637, 0.2379, 0.3565, 0.2206, 0.3838, 0.2122, 0.3637, 0.2379, 0.3418, 0.2496, 0.3313, 0.2341, 0.3565, 0.2206, 0.3418, 0.2496, 0.3226, 0.2654, 0.3093, 0.2522, 0.3313, 0.2341, 0.6639, 0.3567, 0.6472, 0.348, 0.6907, 0.265, 0.7073, 0.2737, 0.6907, 0.265, 0.6999, 0.2419, 0.7178, 0.2472, 0.7073, 0.2737, 0.6999, 0.2419, 0.7044, 0.2174, 0.7231, 0.2191, 0.7178, 0.2472, 0.7044, 0.2174, 0.7041, 0.1926, 0.7228, 0.1906, 0.7231, 0.2191, 0.7041, 0.1926, 0.6987, 0.1674, 0.7168, 0.1626, 0.7228, 0.1906, 0.6987, 0.1674, 0.6758, 0.09535, 0.6936, 0.08965, 0.7168, 0.1626, 0.6936, 0.08965, 0.6758, 0.09535, 0.6472, 0.006115, 0.6651, 0.000418, 0.9104, 0.8642, 0.9536, 0.9474, 0.9369, 0.956, 0.8938, 0.8728, 0.5882, 0.2296, 0.6038, 0.24, 0.5517, 0.3179, 0.5361, 0.3074, 0.3068, 0.2847, 0.2951, 0.3066, 0.2778, 0.2994, 0.2913, 0.2742, 0.2951, 0.3066, 0.2879, 0.3303, 0.2695, 0.3267, 0.2778, 0.2994, 0.2879, 0.3303, 0.2855, 0.3551, 0.2667, 0.3551, 0.2695, 0.3267, 0.2855, 0.3551, 0.2879, 0.3798, 0.2695, 0.3835, 0.2667, 0.3551, 0.2879, 0.3798, 0.2951, 0.4036, 0.2778, 0.4108, 0.2695, 0.3835, 0.2951, 0.4036, 0.3068, 0.4256, 0.2912, 0.436, 0.2778, 0.4108, 0.5517, 0.0004678, 0.6039, 0.07821, 0.5884, 0.08867, 0.5361, 0.01093, 0.5882, 0.2296, 0.5999, 0.2076, 0.6173, 0.2148, 0.6038, 0.24, 0.5999, 0.2076, 0.6072, 0.1839, 0.6256, 0.1875, 0.6173, 0.2148, 0.6072, 0.1839, 0.6097, 0.1591, 0.6284, 0.1592, 0.6256, 0.1875, 0.6097, 0.1591, 0.6073, 0.1344, 0.6257, 0.1307, 0.6284, 0.1592, 0.6073, 0.1344, 0.6001, 0.1106, 0.6174, 0.1034, 0.6257, 0.1307, 0.6001, 0.1106, 0.5884, 0.08867, 0.6039, 0.07821, 0.6174, 0.1034, 0.9073, 0.6888, 0.9357, 0.5996, 0.9536, 0.6053, 0.9251, 0.6945, 0.9251, 0.6945, 0.9023, 0.7666, 0.8842, 0.7618, 0.9073, 0.6888, 0.9023, 0.7666, 0.8969, 0.7918, 0.8783, 0.7897, 0.8842, 0.7618, 0.8969, 0.7918, 0.8966, 0.8167, 0.8779, 0.8183, 0.8783, 0.7897, 0.8966, 0.8167, 0.9012, 0.8411, 0.8832, 0.8463, 0.8779, 0.8183, 0.9012, 0.8411, 0.9104, 0.8642, 0.8938, 0.8728, 0.8832, 0.8463, 0.3226, 0.4448, 0.3418, 0.4605, 0.3314, 0.4761, 0.3093, 0.458, 0.3418, 0.4605, 0.3637, 0.4722, 0.3565, 0.4896, 0.3314, 0.4761, 0.3637, 0.4722, 0.3875, 0.4795, 0.3839, 0.4979, 0.3565, 0.4896, 0.3875, 0.4795, 0.4132, 0.482, 0.4123, 0.5007, 0.3839, 0.4979, 0.4132, 0.482, 0.4888, 0.482, 0.4888, 0.5007, 0.4123, 0.5007, 0.5139, 0.2322, 0.5326, 0.2322, 0.5326, 0.2372, 0.5139, 0.2372, 0.5139, 0.2372, 0.5326, 0.2372, 0.5326, 0.2422, 0.5139, 0.2422, 0.5139, 0.2422, 0.5326, 0.2422, 0.5326, 0.2472, 0.5139, 0.2472, 0.2414, 0.2322, 0.2601, 0.2322, 0.2601, 0.2372, 0.2414, 0.2372, 0.2414, 0.2372, 0.2601, 0.2372, 0.2601, 0.2422, 0.2414, 0.2422, 0.2414, 0.2422, 0.2601, 0.2422, 0.2601, 0.2472, 0.2414, 0.2472, 0.5325, 0.2533, 0.5139, 0.2533, 0.5139, 0.2472, 0.5326, 0.2472, 0.7665, 0.6382, 0.7822, 0.6292, 0.7678, 0.643, 0.7678, 0.643, 0.7822, 0.6292, 0.7713, 0.6465, 0.7713, 0.6465, 0.7822, 0.6292, 0.7761, 0.6478, 0.7761, 0.6478, 0.7822, 0.6292, 0.7822, 0.6478, 0.8902, 0.001451, 0.8963, 0.02014, 0.8853, 0.002747, 0.8805, 0.01113, 0.8963, 0.02014, 0.8805, 0.02014, 0.8853, 0.002747, 0.8963, 0.02014, 0.8818, 0.006289, 0.8818, 0.006289, 0.8963, 0.02014, 0.8805, 0.01113, 0.7761, 0.0008245, 0.7822, 0.01949, 0.7713, 0.002121, 0.7713, 0.002121, 0.7822, 0.01949, 0.7678, 0.005663, 0.7678, 0.005663, 0.7822, 0.01949, 0.7665, 0.0105, 0.7665, 0.0105, 0.7822, 0.01949, 0.7665, 0.01949, 0.8805, 0.5799, 0.8963, 0.5709, 0.8818, 0.5848, 0.8902, 0.5896, 0.8963, 0.5709, 0.8963, 0.5896, 0.8818, 0.5848, 0.8963, 0.5709, 0.8853, 0.5883, 0.8853, 0.5883, 0.8963, 0.5709, 0.8902, 0.5896, 0.4754, 0.2415, 0.4138, 0.2415, 0.4132, 0.2282, 0.4888, 0.2282, 0.3901, 0.4663, 0.4138, 0.4686, 0.4132, 0.482, 0.3875, 0.4795, 0.3689, 0.4599, 0.3901, 0.4663, 0.3875, 0.4795, 0.3637, 0.4722, 0.3493, 0.4494, 0.3689, 0.4599, 0.3637, 0.4722, 0.3418, 0.4605, 0.3321, 0.4353, 0.3493, 0.4494, 0.3418, 0.4605, 0.3226, 0.4448, 0.318, 0.4181, 0.3321, 0.4353, 0.3226, 0.4448, 0.3068, 0.4256, 0.3075, 0.3985, 0.318, 0.4181, 0.3068, 0.4256, 0.2951, 0.4036, 0.301, 0.3772, 0.3075, 0.3985, 0.2951, 0.4036, 0.2879, 0.3798, 0.2989, 0.3551, 0.301, 0.3772, 0.2879, 0.3798, 0.2855, 0.3551, 0.301, 0.333, 0.2989, 0.3551, 0.2855, 0.3551, 0.2879, 0.3303, 0.3075, 0.3117, 0.301, 0.333, 0.2879, 0.3303, 0.2951, 0.3066, 0.318, 0.2921, 0.3075, 0.3117, 0.2951, 0.3066, 0.3068, 0.2847, 0.3321, 0.2749, 0.318, 0.2921, 0.3068, 0.2847, 0.3226, 0.2654, 0.3493, 0.2608, 0.3321, 0.2749, 0.3226, 0.2654, 0.3418, 0.2496, 0.3689, 0.2503, 0.3493, 0.2608, 0.3418, 0.2496, 0.3637, 0.2379, 0.3901, 0.2439, 0.3689, 0.2503, 0.3637, 0.2379, 0.3875, 0.2307, 0.4138, 0.2415, 0.3901, 0.2439, 0.3875, 0.2307, 0.4132, 0.2282, 0.4138, 0.4686, 0.4754, 0.4686, 0.4888, 0.482, 0.4132, 0.482, 0.4754, 0.4686, 0.4754, 0.2415, 0.4888, 0.2282, 0.4888, 0.482, 0.4754, 0.2415, 0.4754, 0.4686, 0.402, 0.3551, 0.4754, 0.4686, 0.4138, 0.4686, 0.402, 0.3551, 0.4138, 0.4686, 0.3901, 0.4663, 0.402, 0.3551, 0.3901, 0.4663, 0.3689, 0.4599, 0.402, 0.3551, 0.3689, 0.4599, 0.3493, 0.4494, 0.402, 0.3551, 0.3493, 0.4494, 0.3321, 0.4353, 0.402, 0.3551, 0.3321, 0.4353, 0.318, 0.4181, 0.402, 0.3551, 0.318, 0.4181, 0.3075, 0.3985, 0.402, 0.3551, 0.3075, 0.3985, 0.301, 0.3772, 0.402, 0.3551, 0.301, 0.3772, 0.2989, 0.3551, 0.402, 0.3551, 0.2989, 0.3551, 0.301, 0.333, 0.402, 0.3551, 0.301, 0.333, 0.3075, 0.3117, 0.402, 0.3551, 0.3075, 0.3117, 0.318, 0.2921, 0.402, 0.3551, 0.318, 0.2921, 0.3321, 0.2749, 0.402, 0.3551, 0.3321, 0.2749, 0.3493, 0.2608, 0.402, 0.3551, 0.3493, 0.2608, 0.3689, 0.2503, 0.402, 0.3551, 0.3689, 0.2503, 0.3901, 0.2439, 0.402, 0.3551, 0.3901, 0.2439, 0.4138, 0.2415, 0.402, 0.3551, 0.4138, 0.2415, 0.4754, 0.2415, 0.402, 0.3551, 0.2595, 0.7699, 0.2595, 0.5161, 0.3444, 0.643, 0.2595, 0.5161, 0.3351, 0.5161, 0.3444, 0.643, 0.3351, 0.5161, 0.3608, 0.5186, 0.3444, 0.643, 0.3608, 0.5186, 0.3846, 0.5258, 0.3444, 0.643, 0.3846, 0.5258, 0.4065, 0.5375, 0.3444, 0.643, 0.4065, 0.5375, 0.4257, 0.5533, 0.3444, 0.643, 0.4257, 0.5533, 0.4415, 0.5725, 0.3444, 0.643, 0.4415, 0.5725, 0.4532, 0.5945, 0.3444, 0.643, 0.4532, 0.5945, 0.4604, 0.6183, 0.3444, 0.643, 0.4604, 0.6183, 0.4629, 0.643, 0.3444, 0.643, 0.4629, 0.643, 0.4604, 0.6677, 0.3444, 0.643, 0.4604, 0.6677, 0.4532, 0.6915, 0.3444, 0.643, 0.4532, 0.6915, 0.4415, 0.7135, 0.3444, 0.643, 0.4415, 0.7135, 0.4257, 0.7327, 0.3444, 0.643, 0.4257, 0.7327, 0.4065, 0.7484, 0.3444, 0.643, 0.4065, 0.7484, 0.3846, 0.7602, 0.3444, 0.643, 0.3846, 0.7602, 0.3608, 0.7674, 0.3444, 0.643, 0.3608, 0.7674, 0.3351, 0.7699, 0.3444, 0.643, 0.3351, 0.7699, 0.2595, 0.7699, 0.3444, 0.643])
me_circle.update()

# ---- objects
ob_chair = bpy.data.objects.new('Chair', me_circle)

# ---- transforms, parenting, visibility, modifiers, constraints
ob_chair.location = (0.0, 0.0, 0.0)

# ---- collection membership
col_collection.objects.link(ob_chair)

# ---- scene / render settings (as saved in the file)
scene.frame_start = 1; scene.frame_end = 250; scene.frame_set(1)
scene.render.engine = 'BLENDER_EEVEE_NEXT'
scene.cycles.sampling_pattern = 'TABULATED_SOBOL'
scene.eevee.ray_tracing_options.trace_max_roughness = 0.0
bpy.context.view_layer.update()

# ---- added for rendering (the .blend has no active camera and no usable light): camera, sun
cam_auto = bpy.data.cameras.new('AutoCamera')
cam_auto.lens = 50.0
cam_auto.sensor_width = 36.0
cam_auto.clip_end = 1000.0
ob_auto_camera = bpy.data.objects.new('AutoCamera', cam_auto)
scene.collection.objects.link(ob_auto_camera)
ob_auto_camera.location = (3.54711, -4.04196, 2.40155)
ob_auto_camera.rotation_euler = (1.09748, -7.21219e-08, 0.694738)
scene.camera = ob_auto_camera
light_auto_sun = bpy.data.lights.new('AutoSun', 'SUN')
light_auto_sun.energy = 3.0
light_auto_sun.angle = 0.0523599
ob_auto_sun = bpy.data.objects.new('AutoSun', light_auto_sun)
scene.collection.objects.link(ob_auto_sun)
ob_auto_sun.rotation_euler = (0.872665, 0.174533, 0.523599)
bpy.context.view_layer.update()
